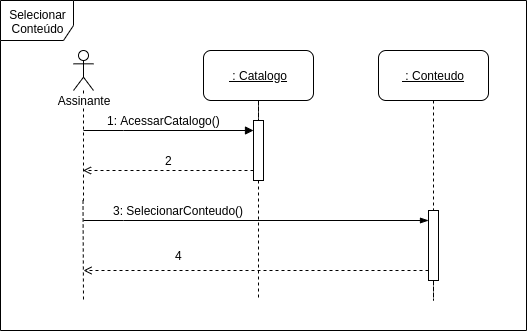

The diagram above was exported from draw.io. Its source (the exported page's mxGraphModel, read from the mxfile embedded in the PNG):
<mxGraphModel dx="780" dy="496" grid="1" gridSize="10" guides="1" tooltips="1" connect="1" arrows="1" fold="1" page="1" pageScale="1" pageWidth="827" pageHeight="1169" math="0" shadow="0">
  <root>
    <mxCell id="0" />
    <mxCell id="1" parent="0" />
    <mxCell id="UVNTbB4PbzQbHD2QIIMC-57" style="edgeStyle=orthogonalEdgeStyle;rounded=0;orthogonalLoop=1;jettySize=auto;html=1;dashed=1;endArrow=none;endFill=0;fontColor=#000000;" parent="1" source="UVNTbB4PbzQbHD2QIIMC-9" edge="1">
      <mxGeometry relative="1" as="geometry">
        <mxPoint x="215" y="380" as="targetPoint" />
      </mxGeometry>
    </mxCell>
    <mxCell id="UVNTbB4PbzQbHD2QIIMC-9" value="Assinante" style="shape=umlLifeline;participant=umlActor;perimeter=lifelinePerimeter;whiteSpace=wrap;html=1;container=1;collapsible=0;recursiveResize=0;verticalAlign=top;spacingTop=36;labelBackgroundColor=#ffffff;outlineConnect=0;" parent="1" vertex="1">
      <mxGeometry x="205" y="130" width="20" height="150" as="geometry" />
    </mxCell>
    <mxCell id="UVNTbB4PbzQbHD2QIIMC-15" style="edgeStyle=orthogonalEdgeStyle;rounded=0;orthogonalLoop=1;jettySize=auto;html=1;fontColor=#000000;dashed=1;endArrow=open;endFill=0;" parent="1" source="UVNTbB4PbzQbHD2QIIMC-10" target="UVNTbB4PbzQbHD2QIIMC-9" edge="1">
      <mxGeometry relative="1" as="geometry">
        <Array as="points">
          <mxPoint x="255" y="250" />
          <mxPoint x="255" y="250" />
        </Array>
      </mxGeometry>
    </mxCell>
    <mxCell id="UVNTbB4PbzQbHD2QIIMC-66" style="edgeStyle=orthogonalEdgeStyle;rounded=0;orthogonalLoop=1;jettySize=auto;html=1;dashed=1;endArrow=none;endFill=0;fontColor=#000000;" parent="1" source="UVNTbB4PbzQbHD2QIIMC-10" edge="1">
      <mxGeometry relative="1" as="geometry">
        <mxPoint x="390" y="380" as="targetPoint" />
      </mxGeometry>
    </mxCell>
    <mxCell id="UVNTbB4PbzQbHD2QIIMC-10" value="" style="html=1;points=[];perimeter=orthogonalPerimeter;" parent="1" vertex="1">
      <mxGeometry x="385" y="200" width="10" height="60" as="geometry" />
    </mxCell>
    <mxCell id="UVNTbB4PbzQbHD2QIIMC-20" style="edgeStyle=orthogonalEdgeStyle;rounded=0;orthogonalLoop=1;jettySize=auto;html=1;dashed=1;endArrow=none;endFill=0;fontColor=#000000;" parent="1" source="UVNTbB4PbzQbHD2QIIMC-13" target="UVNTbB4PbzQbHD2QIIMC-10" edge="1">
      <mxGeometry relative="1" as="geometry" />
    </mxCell>
    <mxCell id="UVNTbB4PbzQbHD2QIIMC-45" value="" style="edgeStyle=orthogonalEdgeStyle;rounded=0;orthogonalLoop=1;jettySize=auto;html=1;dashed=1;endArrow=none;endFill=0;fontColor=#000000;" parent="1" source="UVNTbB4PbzQbHD2QIIMC-13" target="UVNTbB4PbzQbHD2QIIMC-10" edge="1">
      <mxGeometry relative="1" as="geometry" />
    </mxCell>
    <mxCell id="UVNTbB4PbzQbHD2QIIMC-13" value="&lt;u&gt;&amp;nbsp;: Catalogo&lt;/u&gt;" style="html=1;fontColor=#000000;rounded=1;" parent="1" vertex="1">
      <mxGeometry x="335" y="130" width="110" height="50" as="geometry" />
    </mxCell>
    <mxCell id="UVNTbB4PbzQbHD2QIIMC-14" value="1: AcessarCatalogo()" style="text;html=1;align=center;verticalAlign=middle;resizable=0;points=[];;autosize=1;fontColor=#000000;" parent="1" vertex="1">
      <mxGeometry x="230" y="190" width="130" height="20" as="geometry" />
    </mxCell>
    <mxCell id="UVNTbB4PbzQbHD2QIIMC-18" value="2" style="text;html=1;align=center;verticalAlign=middle;resizable=0;points=[];;autosize=1;fontColor=#000000;" parent="1" vertex="1">
      <mxGeometry x="290" y="230" width="20" height="20" as="geometry" />
    </mxCell>
    <mxCell id="UVNTbB4PbzQbHD2QIIMC-41" value="Selecionar Conteúdo" style="shape=umlFrame;whiteSpace=wrap;html=1;rounded=1;fontColor=#000000;width=73;height=40;" parent="1" vertex="1">
      <mxGeometry x="132" y="80" width="526" height="330" as="geometry" />
    </mxCell>
    <mxCell id="UVNTbB4PbzQbHD2QIIMC-59" style="edgeStyle=orthogonalEdgeStyle;rounded=0;orthogonalLoop=1;jettySize=auto;html=1;endArrow=block;endFill=1;" parent="1" edge="1">
      <mxGeometry relative="1" as="geometry">
        <mxPoint x="214.5" y="210" as="sourcePoint" />
        <mxPoint x="385" y="210" as="targetPoint" />
        <Array as="points">
          <mxPoint x="255" y="210" />
          <mxPoint x="255" y="210" />
        </Array>
      </mxGeometry>
    </mxCell>
    <mxCell id="UVNTbB4PbzQbHD2QIIMC-60" style="edgeStyle=orthogonalEdgeStyle;rounded=0;orthogonalLoop=1;jettySize=auto;html=1;endArrow=blockThin;endFill=1;" parent="1" edge="1">
      <mxGeometry relative="1" as="geometry">
        <mxPoint x="215" y="300" as="sourcePoint" />
        <mxPoint x="560" y="300" as="targetPoint" />
        <Array as="points">
          <mxPoint x="255" y="300" />
          <mxPoint x="255" y="300" />
        </Array>
      </mxGeometry>
    </mxCell>
    <mxCell id="UVNTbB4PbzQbHD2QIIMC-72" style="edgeStyle=orthogonalEdgeStyle;rounded=0;orthogonalLoop=1;jettySize=auto;html=1;dashed=1;endArrow=none;endFill=0;fontColor=#000000;" parent="1" source="UVNTbB4PbzQbHD2QIIMC-61" edge="1">
      <mxGeometry relative="1" as="geometry">
        <mxPoint x="565" y="380" as="targetPoint" />
      </mxGeometry>
    </mxCell>
    <mxCell id="UVNTbB4PbzQbHD2QIIMC-61" value="" style="html=1;points=[];perimeter=orthogonalPerimeter;" parent="1" vertex="1">
      <mxGeometry x="560" y="290" width="10" height="70" as="geometry" />
    </mxCell>
    <mxCell id="UVNTbB4PbzQbHD2QIIMC-65" style="edgeStyle=orthogonalEdgeStyle;rounded=0;orthogonalLoop=1;jettySize=auto;html=1;dashed=1;endArrow=none;endFill=0;fontColor=#000000;" parent="1" source="UVNTbB4PbzQbHD2QIIMC-64" target="UVNTbB4PbzQbHD2QIIMC-61" edge="1">
      <mxGeometry relative="1" as="geometry" />
    </mxCell>
    <mxCell id="UVNTbB4PbzQbHD2QIIMC-64" value="&lt;u&gt;&amp;nbsp;: Conteudo&lt;/u&gt;" style="html=1;fontColor=#000000;rounded=1;" parent="1" vertex="1">
      <mxGeometry x="510" y="130" width="110" height="50" as="geometry" />
    </mxCell>
    <mxCell id="UVNTbB4PbzQbHD2QIIMC-67" value="3: SelecionarConteudo()" style="text;html=1;align=center;verticalAlign=middle;resizable=0;points=[];;autosize=1;fontColor=#000000;" parent="1" vertex="1">
      <mxGeometry x="235" y="280" width="150" height="20" as="geometry" />
    </mxCell>
    <mxCell id="UVNTbB4PbzQbHD2QIIMC-71" style="edgeStyle=orthogonalEdgeStyle;rounded=0;orthogonalLoop=1;jettySize=auto;html=1;fontColor=#000000;dashed=1;endArrow=open;endFill=0;" parent="1" source="UVNTbB4PbzQbHD2QIIMC-61" edge="1">
      <mxGeometry relative="1" as="geometry">
        <mxPoint x="385" y="349.5" as="sourcePoint" />
        <mxPoint x="214.5" y="349.5" as="targetPoint" />
        <Array as="points">
          <mxPoint x="470" y="350" />
          <mxPoint x="470" y="350" />
        </Array>
      </mxGeometry>
    </mxCell>
    <mxCell id="UVNTbB4PbzQbHD2QIIMC-73" value="4" style="text;html=1;align=center;verticalAlign=middle;resizable=0;points=[];;autosize=1;fontColor=#000000;" parent="1" vertex="1">
      <mxGeometry x="300" y="325" width="20" height="20" as="geometry" />
    </mxCell>
  </root>
</mxGraphModel>